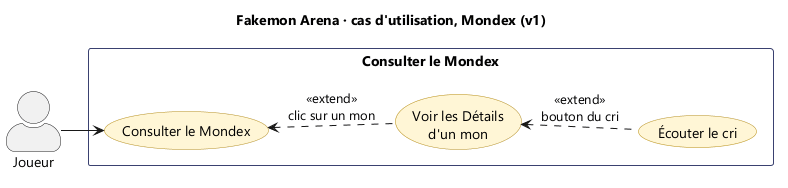

The diagram above was rendered by PlantUML. Its source (embedded in the PNG):
@startuml cu-mondex
!pragma layout smetana
left to right direction
skinparam actorStyle awesome
skinparam defaultFontName Segoe UI
skinparam usecase {
  BackgroundColor #FFF6D6
  BorderColor #B8901A
}
skinparam rectangle {
  BorderColor #3A4170
  BackgroundColor #FAFAFD
}
title Fakemon Arena · cas d'utilisation, Mondex (v1)

actor "Joueur" as joueur

rectangle "Consulter le Mondex" {
  usecase "Consulter le Mondex" as mondex
  usecase "Écouter le cri" as ecouter
  usecase "Voir les Détails\nd'un mon" as details
}

joueur --> mondex
mondex <.. details : <<extend>>\nclic sur un mon
details <.. ecouter : <<extend>>\nbouton du cri
@enduml